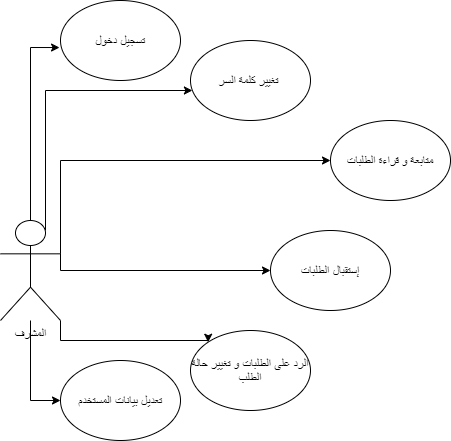

The diagram above was exported from draw.io. Its source (the exported page's mxGraphModel, read from the mxfile embedded in the PNG):
<mxGraphModel dx="852" dy="1663" grid="1" gridSize="10" guides="1" tooltips="1" connect="1" arrows="1" fold="1" page="1" pageScale="1" pageWidth="827" pageHeight="1169" math="0" shadow="0">
  <root>
    <mxCell id="0" />
    <mxCell id="1" parent="0" />
    <mxCell id="Ic8Xz1Aw31IKc3FgsHFN-14" style="edgeStyle=orthogonalEdgeStyle;rounded=0;orthogonalLoop=1;jettySize=auto;html=1;entryX=-0.008;entryY=0.588;entryDx=0;entryDy=0;entryPerimeter=0;" edge="1" parent="1" source="Ic8Xz1Aw31IKc3FgsHFN-1" target="Ic8Xz1Aw31IKc3FgsHFN-7">
      <mxGeometry relative="1" as="geometry" />
    </mxCell>
    <mxCell id="Ic8Xz1Aw31IKc3FgsHFN-15" style="edgeStyle=orthogonalEdgeStyle;rounded=0;orthogonalLoop=1;jettySize=auto;html=1;entryX=0;entryY=0.5;entryDx=0;entryDy=0;" edge="1" parent="1" source="Ic8Xz1Aw31IKc3FgsHFN-1" target="Ic8Xz1Aw31IKc3FgsHFN-5">
      <mxGeometry relative="1" as="geometry" />
    </mxCell>
    <mxCell id="Ic8Xz1Aw31IKc3FgsHFN-16" style="edgeStyle=orthogonalEdgeStyle;rounded=0;orthogonalLoop=1;jettySize=auto;html=1;exitX=0.75;exitY=0.1;exitDx=0;exitDy=0;exitPerimeter=0;" edge="1" parent="1" source="Ic8Xz1Aw31IKc3FgsHFN-1" target="Ic8Xz1Aw31IKc3FgsHFN-6">
      <mxGeometry relative="1" as="geometry">
        <Array as="points">
          <mxPoint x="125" y="80" />
        </Array>
      </mxGeometry>
    </mxCell>
    <mxCell id="Ic8Xz1Aw31IKc3FgsHFN-17" style="edgeStyle=orthogonalEdgeStyle;rounded=0;orthogonalLoop=1;jettySize=auto;html=1;exitX=1;exitY=1;exitDx=0;exitDy=0;exitPerimeter=0;entryX=0;entryY=0;entryDx=0;entryDy=0;" edge="1" parent="1" source="Ic8Xz1Aw31IKc3FgsHFN-1" target="Ic8Xz1Aw31IKc3FgsHFN-4">
      <mxGeometry relative="1" as="geometry">
        <Array as="points">
          <mxPoint x="140" y="330" />
          <mxPoint x="288" y="330" />
        </Array>
      </mxGeometry>
    </mxCell>
    <mxCell id="Ic8Xz1Aw31IKc3FgsHFN-18" style="edgeStyle=orthogonalEdgeStyle;rounded=0;orthogonalLoop=1;jettySize=auto;html=1;exitX=1;exitY=0.3333333333333333;exitDx=0;exitDy=0;exitPerimeter=0;" edge="1" parent="1" source="Ic8Xz1Aw31IKc3FgsHFN-1" target="Ic8Xz1Aw31IKc3FgsHFN-3">
      <mxGeometry relative="1" as="geometry">
        <Array as="points">
          <mxPoint x="140" y="260" />
        </Array>
      </mxGeometry>
    </mxCell>
    <mxCell id="eamX7MRQmw3RVMUeNXV0-2" style="edgeStyle=orthogonalEdgeStyle;rounded=0;orthogonalLoop=1;jettySize=auto;html=1;exitX=1;exitY=0.3333333333333333;exitDx=0;exitDy=0;exitPerimeter=0;entryX=0;entryY=0.5;entryDx=0;entryDy=0;" edge="1" parent="1" source="Ic8Xz1Aw31IKc3FgsHFN-1" target="eamX7MRQmw3RVMUeNXV0-1">
      <mxGeometry relative="1" as="geometry">
        <Array as="points">
          <mxPoint x="140" y="150" />
        </Array>
      </mxGeometry>
    </mxCell>
    <mxCell id="Ic8Xz1Aw31IKc3FgsHFN-1" value="المشرف" style="shape=umlActor;verticalLabelPosition=bottom;verticalAlign=top;html=1;outlineConnect=0;" vertex="1" parent="1">
      <mxGeometry x="80" y="210" width="60" height="100" as="geometry" />
    </mxCell>
    <mxCell id="Ic8Xz1Aw31IKc3FgsHFN-3" value="إستقبال الطلبات" style="ellipse;whiteSpace=wrap;html=1;" vertex="1" parent="1">
      <mxGeometry x="350" y="220" width="120" height="80" as="geometry" />
    </mxCell>
    <mxCell id="Ic8Xz1Aw31IKc3FgsHFN-4" value="الرد على الطلبات و تغيير حالة الطلب" style="ellipse;whiteSpace=wrap;html=1;" vertex="1" parent="1">
      <mxGeometry x="270" y="320" width="120" height="80" as="geometry" />
    </mxCell>
    <mxCell id="Ic8Xz1Aw31IKc3FgsHFN-5" value="تعديل بيانات المستخدم" style="ellipse;whiteSpace=wrap;html=1;" vertex="1" parent="1">
      <mxGeometry x="140" y="350" width="120" height="80" as="geometry" />
    </mxCell>
    <mxCell id="Ic8Xz1Aw31IKc3FgsHFN-6" value="تغيير كلمة السر&amp;nbsp;" style="ellipse;whiteSpace=wrap;html=1;" vertex="1" parent="1">
      <mxGeometry x="270" y="30" width="120" height="80" as="geometry" />
    </mxCell>
    <mxCell id="Ic8Xz1Aw31IKc3FgsHFN-7" value="تسجيل دخول" style="ellipse;whiteSpace=wrap;html=1;" vertex="1" parent="1">
      <mxGeometry x="140" y="-10" width="120" height="80" as="geometry" />
    </mxCell>
    <mxCell id="eamX7MRQmw3RVMUeNXV0-1" value="متابعة و قراءة الطلبات" style="ellipse;whiteSpace=wrap;html=1;" vertex="1" parent="1">
      <mxGeometry x="410" y="110" width="120" height="80" as="geometry" />
    </mxCell>
  </root>
</mxGraphModel>